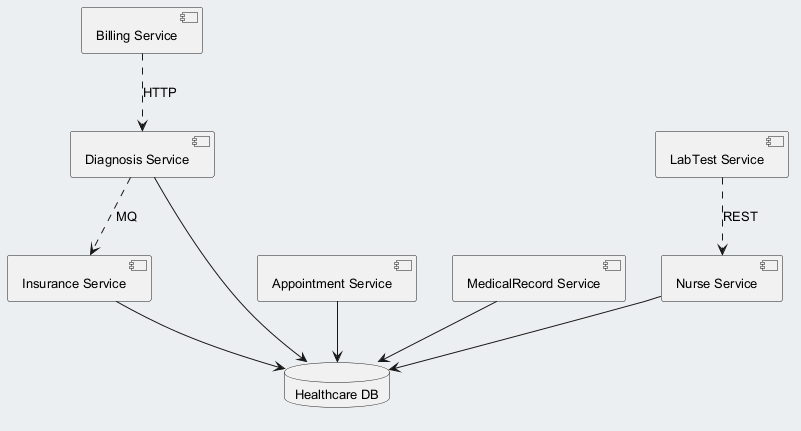

The diagram above was rendered by PlantUML. Its source (embedded in the PNG):
@startuml
skinparam backgroundColor #ECEFF1
skinparam classBackgroundColor #FFFFFF
skinparam classBorderColor #455A64
skinparam defaultFontSize 13
component "Billing Service" as C_BillingService
component "Diagnosis Service" as C_DiagnosisService
component "Appointment Service" as C_AppointmentService
component "MedicalRecord Service" as C_MedicalRecordService
component "Nurse Service" as C_NurseService
component "Insurance Service" as C_InsuranceService
component "LabTest Service" as C_LabTestService
database "Healthcare DB" as DB_healthcare
C_DiagnosisService --> DB_healthcare
C_AppointmentService --> DB_healthcare
C_MedicalRecordService --> DB_healthcare
C_NurseService --> DB_healthcare
C_InsuranceService --> DB_healthcare
C_BillingService ..> C_DiagnosisService : HTTP
C_DiagnosisService ..> C_InsuranceService : MQ
C_LabTestService ..> C_NurseService : REST
@enduml